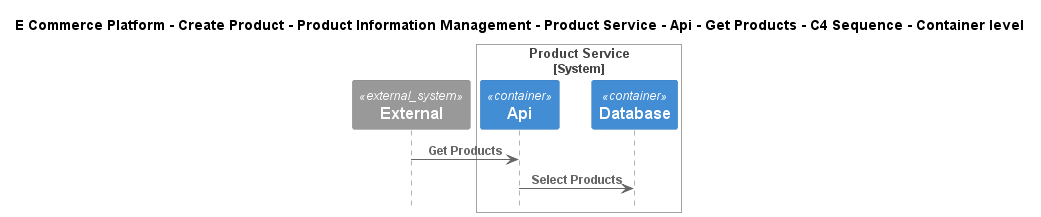

The diagram above was rendered by PlantUML. Its source (embedded in the PNG):
@startuml
!include ..\..\..\..\..\..\..\..\..\.c4s\C4_Sequence.puml

title E Commerce Platform - Create Product - Product Information Management - Product Service - Api - Get Products - C4 Sequence - Container level

System_Ext(C4InterFlow.SoftwareSystems.ExternalSystem, "External", "")

System_Boundary(ECommercePlatform.CreateProduct.ProductInformationManagement.SoftwareSystems.ProductService, "Product Service")
    Container(ECommercePlatform.CreateProduct.ProductInformationManagement.SoftwareSystems.ProductService.Containers.Api, "Api", "", "")
    Container(ECommercePlatform.CreateProduct.ProductInformationManagement.SoftwareSystems.ProductService.Containers.Database, "Database", "", "")
Boundary_End()

Rel(C4InterFlow.SoftwareSystems.ExternalSystem, ECommercePlatform.CreateProduct.ProductInformationManagement.SoftwareSystems.ProductService.Containers.Api, "Get Products")
Rel(ECommercePlatform.CreateProduct.ProductInformationManagement.SoftwareSystems.ProductService.Containers.Api, ECommercePlatform.CreateProduct.ProductInformationManagement.SoftwareSystems.ProductService.Containers.Database, "Select Products")


@enduml